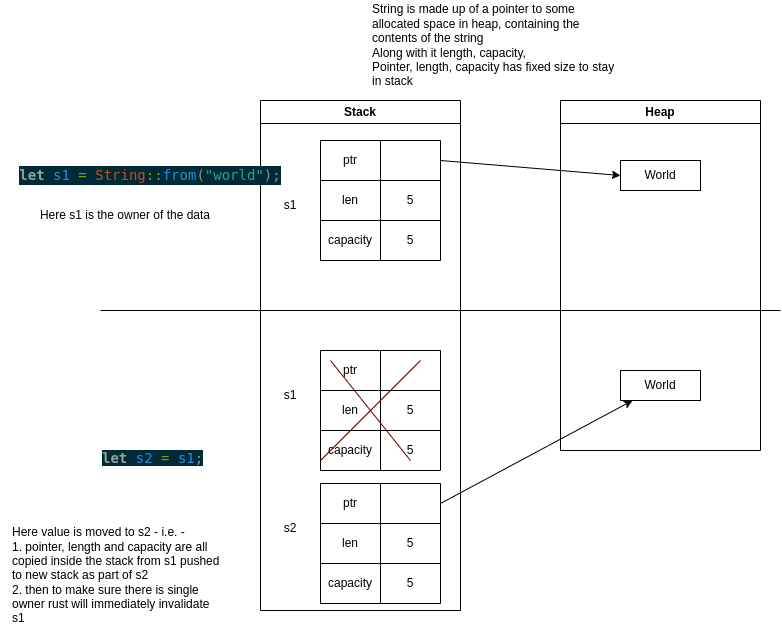

The diagram above was exported from draw.io. Its source (the exported page's mxGraphModel, read from the mxfile embedded in the PNG):
<mxGraphModel dx="1024" dy="773" grid="1" gridSize="10" guides="1" tooltips="1" connect="1" arrows="1" fold="1" page="1" pageScale="1" pageWidth="850" pageHeight="1100" math="0" shadow="0">
  <root>
    <mxCell id="0" />
    <mxCell id="1" parent="0" />
    <mxCell id="3" value="Stack" style="swimlane;whiteSpace=wrap;html=1;" parent="1" vertex="1">
      <mxGeometry x="280" y="170" width="200" height="510" as="geometry" />
    </mxCell>
    <mxCell id="35" value="" style="shape=table;html=1;whiteSpace=wrap;startSize=0;container=1;collapsible=0;childLayout=tableLayout;" parent="3" vertex="1">
      <mxGeometry x="60" y="250" width="120" height="120" as="geometry" />
    </mxCell>
    <mxCell id="36" value="" style="shape=tableRow;horizontal=0;startSize=0;swimlaneHead=0;swimlaneBody=0;top=0;left=0;bottom=0;right=0;collapsible=0;dropTarget=0;fillColor=none;points=[[0,0.5],[1,0.5]];portConstraint=eastwest;" parent="35" vertex="1">
      <mxGeometry width="120" height="40" as="geometry" />
    </mxCell>
    <mxCell id="37" value="ptr" style="shape=partialRectangle;html=1;whiteSpace=wrap;connectable=0;fillColor=none;top=0;left=0;bottom=0;right=0;overflow=hidden;" parent="36" vertex="1">
      <mxGeometry width="60" height="40" as="geometry">
        <mxRectangle width="60" height="40" as="alternateBounds" />
      </mxGeometry>
    </mxCell>
    <mxCell id="38" value="" style="shape=partialRectangle;html=1;whiteSpace=wrap;connectable=0;fillColor=none;top=0;left=0;bottom=0;right=0;overflow=hidden;" parent="36" vertex="1">
      <mxGeometry x="60" width="60" height="40" as="geometry">
        <mxRectangle width="60" height="40" as="alternateBounds" />
      </mxGeometry>
    </mxCell>
    <mxCell id="39" value="" style="shape=tableRow;horizontal=0;startSize=0;swimlaneHead=0;swimlaneBody=0;top=0;left=0;bottom=0;right=0;collapsible=0;dropTarget=0;fillColor=none;points=[[0,0.5],[1,0.5]];portConstraint=eastwest;" parent="35" vertex="1">
      <mxGeometry y="40" width="120" height="40" as="geometry" />
    </mxCell>
    <mxCell id="40" value="len" style="shape=partialRectangle;html=1;whiteSpace=wrap;connectable=0;fillColor=none;top=0;left=0;bottom=0;right=0;overflow=hidden;" parent="39" vertex="1">
      <mxGeometry width="60" height="40" as="geometry">
        <mxRectangle width="60" height="40" as="alternateBounds" />
      </mxGeometry>
    </mxCell>
    <mxCell id="41" value="5" style="shape=partialRectangle;html=1;whiteSpace=wrap;connectable=0;fillColor=none;top=0;left=0;bottom=0;right=0;overflow=hidden;" parent="39" vertex="1">
      <mxGeometry x="60" width="60" height="40" as="geometry">
        <mxRectangle width="60" height="40" as="alternateBounds" />
      </mxGeometry>
    </mxCell>
    <mxCell id="42" value="" style="shape=tableRow;horizontal=0;startSize=0;swimlaneHead=0;swimlaneBody=0;top=0;left=0;bottom=0;right=0;collapsible=0;dropTarget=0;fillColor=none;points=[[0,0.5],[1,0.5]];portConstraint=eastwest;" parent="35" vertex="1">
      <mxGeometry y="80" width="120" height="40" as="geometry" />
    </mxCell>
    <mxCell id="43" value="capacity" style="shape=partialRectangle;html=1;whiteSpace=wrap;connectable=0;fillColor=none;top=0;left=0;bottom=0;right=0;overflow=hidden;" parent="42" vertex="1">
      <mxGeometry width="60" height="40" as="geometry">
        <mxRectangle width="60" height="40" as="alternateBounds" />
      </mxGeometry>
    </mxCell>
    <mxCell id="44" value="5" style="shape=partialRectangle;html=1;whiteSpace=wrap;connectable=0;fillColor=none;top=0;left=0;bottom=0;right=0;overflow=hidden;" parent="42" vertex="1">
      <mxGeometry x="60" width="60" height="40" as="geometry">
        <mxRectangle width="60" height="40" as="alternateBounds" />
      </mxGeometry>
    </mxCell>
    <mxCell id="46" value="s1" style="text;html=1;strokeColor=none;fillColor=none;align=center;verticalAlign=middle;whiteSpace=wrap;rounded=0;" parent="3" vertex="1">
      <mxGeometry y="90" width="60" height="30" as="geometry" />
    </mxCell>
    <mxCell id="47" value="s1" style="text;html=1;strokeColor=none;fillColor=none;align=center;verticalAlign=middle;whiteSpace=wrap;rounded=0;" parent="3" vertex="1">
      <mxGeometry y="280" width="60" height="30" as="geometry" />
    </mxCell>
    <mxCell id="75" value="" style="endArrow=none;html=1;fillColor=#a20025;strokeColor=#6F0000;" parent="3" edge="1">
      <mxGeometry width="50" height="50" relative="1" as="geometry">
        <mxPoint x="60" y="360" as="sourcePoint" />
        <mxPoint x="160" y="260" as="targetPoint" />
      </mxGeometry>
    </mxCell>
    <mxCell id="76" value="" style="endArrow=none;html=1;fillColor=#a20025;strokeColor=#6F0000;" parent="3" edge="1">
      <mxGeometry width="50" height="50" relative="1" as="geometry">
        <mxPoint x="70" y="260" as="sourcePoint" />
        <mxPoint x="150" y="360" as="targetPoint" />
      </mxGeometry>
    </mxCell>
    <mxCell id="4" value="Heap" style="swimlane;whiteSpace=wrap;html=1;startSize=23;" parent="1" vertex="1">
      <mxGeometry x="580" y="170" width="200" height="350" as="geometry" />
    </mxCell>
    <mxCell id="49" value="World" style="rounded=0;whiteSpace=wrap;html=1;" parent="4" vertex="1">
      <mxGeometry x="60" y="60" width="80" height="30" as="geometry" />
    </mxCell>
    <mxCell id="65" value="World" style="rounded=0;whiteSpace=wrap;html=1;" parent="4" vertex="1">
      <mxGeometry x="60" y="270" width="80" height="30" as="geometry" />
    </mxCell>
    <mxCell id="22" value="" style="shape=table;html=1;whiteSpace=wrap;startSize=0;container=1;collapsible=0;childLayout=tableLayout;" parent="1" vertex="1">
      <mxGeometry x="340" y="210" width="120" height="120" as="geometry" />
    </mxCell>
    <mxCell id="23" value="" style="shape=tableRow;horizontal=0;startSize=0;swimlaneHead=0;swimlaneBody=0;top=0;left=0;bottom=0;right=0;collapsible=0;dropTarget=0;fillColor=none;points=[[0,0.5],[1,0.5]];portConstraint=eastwest;" parent="22" vertex="1">
      <mxGeometry width="120" height="40" as="geometry" />
    </mxCell>
    <mxCell id="24" value="ptr" style="shape=partialRectangle;html=1;whiteSpace=wrap;connectable=0;fillColor=none;top=0;left=0;bottom=0;right=0;overflow=hidden;" parent="23" vertex="1">
      <mxGeometry width="60" height="40" as="geometry">
        <mxRectangle width="60" height="40" as="alternateBounds" />
      </mxGeometry>
    </mxCell>
    <mxCell id="25" value="" style="shape=partialRectangle;html=1;whiteSpace=wrap;connectable=0;fillColor=none;top=0;left=0;bottom=0;right=0;overflow=hidden;" parent="23" vertex="1">
      <mxGeometry x="60" width="60" height="40" as="geometry">
        <mxRectangle width="60" height="40" as="alternateBounds" />
      </mxGeometry>
    </mxCell>
    <mxCell id="27" value="" style="shape=tableRow;horizontal=0;startSize=0;swimlaneHead=0;swimlaneBody=0;top=0;left=0;bottom=0;right=0;collapsible=0;dropTarget=0;fillColor=none;points=[[0,0.5],[1,0.5]];portConstraint=eastwest;" parent="22" vertex="1">
      <mxGeometry y="40" width="120" height="40" as="geometry" />
    </mxCell>
    <mxCell id="28" value="len" style="shape=partialRectangle;html=1;whiteSpace=wrap;connectable=0;fillColor=none;top=0;left=0;bottom=0;right=0;overflow=hidden;" parent="27" vertex="1">
      <mxGeometry width="60" height="40" as="geometry">
        <mxRectangle width="60" height="40" as="alternateBounds" />
      </mxGeometry>
    </mxCell>
    <mxCell id="29" value="5" style="shape=partialRectangle;html=1;whiteSpace=wrap;connectable=0;fillColor=none;top=0;left=0;bottom=0;right=0;overflow=hidden;" parent="27" vertex="1">
      <mxGeometry x="60" width="60" height="40" as="geometry">
        <mxRectangle width="60" height="40" as="alternateBounds" />
      </mxGeometry>
    </mxCell>
    <mxCell id="31" value="" style="shape=tableRow;horizontal=0;startSize=0;swimlaneHead=0;swimlaneBody=0;top=0;left=0;bottom=0;right=0;collapsible=0;dropTarget=0;fillColor=none;points=[[0,0.5],[1,0.5]];portConstraint=eastwest;" parent="22" vertex="1">
      <mxGeometry y="80" width="120" height="40" as="geometry" />
    </mxCell>
    <mxCell id="32" value="capacity" style="shape=partialRectangle;html=1;whiteSpace=wrap;connectable=0;fillColor=none;top=0;left=0;bottom=0;right=0;overflow=hidden;" parent="31" vertex="1">
      <mxGeometry width="60" height="40" as="geometry">
        <mxRectangle width="60" height="40" as="alternateBounds" />
      </mxGeometry>
    </mxCell>
    <mxCell id="33" value="5" style="shape=partialRectangle;html=1;whiteSpace=wrap;connectable=0;fillColor=none;top=0;left=0;bottom=0;right=0;overflow=hidden;" parent="31" vertex="1">
      <mxGeometry x="60" width="60" height="40" as="geometry">
        <mxRectangle width="60" height="40" as="alternateBounds" />
      </mxGeometry>
    </mxCell>
    <mxCell id="50" style="edgeStyle=none;html=1;exitX=1;exitY=0.5;exitDx=0;exitDy=0;entryX=0;entryY=0.5;entryDx=0;entryDy=0;" parent="1" source="23" target="49" edge="1">
      <mxGeometry relative="1" as="geometry" />
    </mxCell>
    <mxCell id="51" value="" style="endArrow=none;html=1;" parent="1" edge="1">
      <mxGeometry width="50" height="50" relative="1" as="geometry">
        <mxPoint x="120" y="380" as="sourcePoint" />
        <mxPoint x="800" y="380" as="targetPoint" />
      </mxGeometry>
    </mxCell>
    <mxCell id="52" value="" style="shape=table;html=1;whiteSpace=wrap;startSize=0;container=1;collapsible=0;childLayout=tableLayout;" parent="1" vertex="1">
      <mxGeometry x="340" y="553" width="120" height="120" as="geometry" />
    </mxCell>
    <mxCell id="53" value="" style="shape=tableRow;horizontal=0;startSize=0;swimlaneHead=0;swimlaneBody=0;top=0;left=0;bottom=0;right=0;collapsible=0;dropTarget=0;fillColor=none;points=[[0,0.5],[1,0.5]];portConstraint=eastwest;" parent="52" vertex="1">
      <mxGeometry width="120" height="40" as="geometry" />
    </mxCell>
    <mxCell id="54" value="ptr" style="shape=partialRectangle;html=1;whiteSpace=wrap;connectable=0;fillColor=none;top=0;left=0;bottom=0;right=0;overflow=hidden;" parent="53" vertex="1">
      <mxGeometry width="60" height="40" as="geometry">
        <mxRectangle width="60" height="40" as="alternateBounds" />
      </mxGeometry>
    </mxCell>
    <mxCell id="55" value="" style="shape=partialRectangle;html=1;whiteSpace=wrap;connectable=0;fillColor=none;top=0;left=0;bottom=0;right=0;overflow=hidden;" parent="53" vertex="1">
      <mxGeometry x="60" width="60" height="40" as="geometry">
        <mxRectangle width="60" height="40" as="alternateBounds" />
      </mxGeometry>
    </mxCell>
    <mxCell id="56" value="" style="shape=tableRow;horizontal=0;startSize=0;swimlaneHead=0;swimlaneBody=0;top=0;left=0;bottom=0;right=0;collapsible=0;dropTarget=0;fillColor=none;points=[[0,0.5],[1,0.5]];portConstraint=eastwest;" parent="52" vertex="1">
      <mxGeometry y="40" width="120" height="40" as="geometry" />
    </mxCell>
    <mxCell id="57" value="len" style="shape=partialRectangle;html=1;whiteSpace=wrap;connectable=0;fillColor=none;top=0;left=0;bottom=0;right=0;overflow=hidden;" parent="56" vertex="1">
      <mxGeometry width="60" height="40" as="geometry">
        <mxRectangle width="60" height="40" as="alternateBounds" />
      </mxGeometry>
    </mxCell>
    <mxCell id="58" value="5" style="shape=partialRectangle;html=1;whiteSpace=wrap;connectable=0;fillColor=none;top=0;left=0;bottom=0;right=0;overflow=hidden;" parent="56" vertex="1">
      <mxGeometry x="60" width="60" height="40" as="geometry">
        <mxRectangle width="60" height="40" as="alternateBounds" />
      </mxGeometry>
    </mxCell>
    <mxCell id="59" value="" style="shape=tableRow;horizontal=0;startSize=0;swimlaneHead=0;swimlaneBody=0;top=0;left=0;bottom=0;right=0;collapsible=0;dropTarget=0;fillColor=none;points=[[0,0.5],[1,0.5]];portConstraint=eastwest;" parent="52" vertex="1">
      <mxGeometry y="80" width="120" height="40" as="geometry" />
    </mxCell>
    <mxCell id="60" value="capacity" style="shape=partialRectangle;html=1;whiteSpace=wrap;connectable=0;fillColor=none;top=0;left=0;bottom=0;right=0;overflow=hidden;" parent="59" vertex="1">
      <mxGeometry width="60" height="40" as="geometry">
        <mxRectangle width="60" height="40" as="alternateBounds" />
      </mxGeometry>
    </mxCell>
    <mxCell id="61" value="5" style="shape=partialRectangle;html=1;whiteSpace=wrap;connectable=0;fillColor=none;top=0;left=0;bottom=0;right=0;overflow=hidden;" parent="59" vertex="1">
      <mxGeometry x="60" width="60" height="40" as="geometry">
        <mxRectangle width="60" height="40" as="alternateBounds" />
      </mxGeometry>
    </mxCell>
    <mxCell id="62" value="s2" style="text;html=1;strokeColor=none;fillColor=none;align=center;verticalAlign=middle;whiteSpace=wrap;rounded=0;" parent="1" vertex="1">
      <mxGeometry x="280" y="583" width="60" height="30" as="geometry" />
    </mxCell>
    <mxCell id="63" value="&lt;div style=&quot;color: rgb(131, 148, 150); background-color: rgb(0, 43, 54); font-family: &amp;quot;Droid Sans Mono&amp;quot;, &amp;quot;monospace&amp;quot;, monospace; font-size: 14px; line-height: 19px;&quot;&gt;&lt;div&gt;    &lt;span style=&quot;color: #93a1a1;font-weight: bold;&quot;&gt;let&lt;/span&gt; &lt;span style=&quot;color: #268bd2;&quot;&gt;s1&lt;/span&gt; &lt;span style=&quot;color: #859900;&quot;&gt;=&lt;/span&gt; &lt;span style=&quot;color: #cb4b16;&quot;&gt;String&lt;/span&gt;&lt;span style=&quot;color: #859900;&quot;&gt;::&lt;/span&gt;&lt;span style=&quot;color: #268bd2;&quot;&gt;from&lt;/span&gt;(&lt;span style=&quot;color: #2aa198;&quot;&gt;&quot;world&quot;&lt;/span&gt;);&lt;/div&gt;&lt;/div&gt;" style="text;html=1;strokeColor=none;fillColor=none;align=center;verticalAlign=middle;whiteSpace=wrap;rounded=0;" parent="1" vertex="1">
      <mxGeometry x="20" y="230" width="300" height="30" as="geometry" />
    </mxCell>
    <mxCell id="64" value="&lt;span style=&quot;border-color: rgb(0, 0, 0); font-family: &amp;quot;Droid Sans Mono&amp;quot;, &amp;quot;monospace&amp;quot;, monospace; font-size: 14px; font-style: normal; font-variant-ligatures: normal; font-variant-caps: normal; letter-spacing: normal; orphans: 2; text-align: center; text-indent: 0px; text-transform: none; widows: 2; word-spacing: 0px; -webkit-text-stroke-width: 0px; background-color: rgb(0, 43, 54); text-decoration-thickness: initial; text-decoration-style: initial; text-decoration-color: initial; color: rgb(147, 161, 161); font-weight: bold;&quot;&gt;let&lt;/span&gt;&lt;span style=&quot;color: rgb(131, 148, 150); font-family: &amp;quot;Droid Sans Mono&amp;quot;, &amp;quot;monospace&amp;quot;, monospace; font-size: 14px; font-style: normal; font-variant-ligatures: normal; font-variant-caps: normal; font-weight: 400; letter-spacing: normal; orphans: 2; text-align: center; text-indent: 0px; text-transform: none; widows: 2; word-spacing: 0px; -webkit-text-stroke-width: 0px; background-color: rgb(0, 43, 54); text-decoration-thickness: initial; text-decoration-style: initial; text-decoration-color: initial; float: none; display: inline !important;&quot;&gt;&lt;span&gt;&amp;nbsp;&lt;/span&gt;&lt;/span&gt;&lt;span style=&quot;border-color: rgb(0, 0, 0); font-family: &amp;quot;Droid Sans Mono&amp;quot;, &amp;quot;monospace&amp;quot;, monospace; font-size: 14px; font-style: normal; font-variant-ligatures: normal; font-variant-caps: normal; font-weight: 400; letter-spacing: normal; orphans: 2; text-align: center; text-indent: 0px; text-transform: none; widows: 2; word-spacing: 0px; -webkit-text-stroke-width: 0px; background-color: rgb(0, 43, 54); text-decoration-thickness: initial; text-decoration-style: initial; text-decoration-color: initial; color: rgb(38, 139, 210);&quot;&gt;s2&lt;/span&gt;&lt;span style=&quot;color: rgb(131, 148, 150); font-family: &amp;quot;Droid Sans Mono&amp;quot;, &amp;quot;monospace&amp;quot;, monospace; font-size: 14px; font-style: normal; font-variant-ligatures: normal; font-variant-caps: normal; font-weight: 400; letter-spacing: normal; orphans: 2; text-align: center; text-indent: 0px; text-transform: none; widows: 2; word-spacing: 0px; -webkit-text-stroke-width: 0px; background-color: rgb(0, 43, 54); text-decoration-thickness: initial; text-decoration-style: initial; text-decoration-color: initial; float: none; display: inline !important;&quot;&gt;&lt;span&gt;&amp;nbsp;&lt;/span&gt;&lt;/span&gt;&lt;span style=&quot;border-color: rgb(0, 0, 0); font-family: &amp;quot;Droid Sans Mono&amp;quot;, &amp;quot;monospace&amp;quot;, monospace; font-size: 14px; font-style: normal; font-variant-ligatures: normal; font-variant-caps: normal; font-weight: 400; letter-spacing: normal; orphans: 2; text-align: center; text-indent: 0px; text-transform: none; widows: 2; word-spacing: 0px; -webkit-text-stroke-width: 0px; background-color: rgb(0, 43, 54); text-decoration-thickness: initial; text-decoration-style: initial; text-decoration-color: initial; color: rgb(133, 153, 0);&quot;&gt;=&lt;/span&gt;&lt;span style=&quot;color: rgb(131, 148, 150); font-family: &amp;quot;Droid Sans Mono&amp;quot;, &amp;quot;monospace&amp;quot;, monospace; font-size: 14px; font-style: normal; font-variant-ligatures: normal; font-variant-caps: normal; font-weight: 400; letter-spacing: normal; orphans: 2; text-align: center; text-indent: 0px; text-transform: none; widows: 2; word-spacing: 0px; -webkit-text-stroke-width: 0px; background-color: rgb(0, 43, 54); text-decoration-thickness: initial; text-decoration-style: initial; text-decoration-color: initial; float: none; display: inline !important;&quot;&gt;&lt;span&gt;&amp;nbsp;&lt;/span&gt;&lt;/span&gt;&lt;span style=&quot;border-color: rgb(0, 0, 0); font-family: &amp;quot;Droid Sans Mono&amp;quot;, &amp;quot;monospace&amp;quot;, monospace; font-size: 14px; font-style: normal; font-variant-ligatures: normal; font-variant-caps: normal; font-weight: 400; letter-spacing: normal; orphans: 2; text-align: center; text-indent: 0px; text-transform: none; widows: 2; word-spacing: 0px; -webkit-text-stroke-width: 0px; background-color: rgb(0, 43, 54); text-decoration-thickness: initial; text-decoration-style: initial; text-decoration-color: initial; color: rgb(38, 139, 210);&quot;&gt;s1&lt;/span&gt;&lt;span style=&quot;color: rgb(131, 148, 150); font-family: &amp;quot;Droid Sans Mono&amp;quot;, &amp;quot;monospace&amp;quot;, monospace; font-size: 14px; font-style: normal; font-variant-ligatures: normal; font-variant-caps: normal; font-weight: 400; letter-spacing: normal; orphans: 2; text-align: center; text-indent: 0px; text-transform: none; widows: 2; word-spacing: 0px; -webkit-text-stroke-width: 0px; background-color: rgb(0, 43, 54); text-decoration-thickness: initial; text-decoration-style: initial; text-decoration-color: initial; float: none; display: inline !important;&quot;&gt;;&lt;/span&gt;" style="text;whiteSpace=wrap;html=1;" parent="1" vertex="1">
      <mxGeometry x="120" y="513" width="130" height="40" as="geometry" />
    </mxCell>
    <mxCell id="66" style="edgeStyle=none;html=1;exitX=1;exitY=0.5;exitDx=0;exitDy=0;" parent="1" source="53" target="65" edge="1">
      <mxGeometry relative="1" as="geometry" />
    </mxCell>
    <mxCell id="67" value="String is made up of a pointer to some allocated space in heap, containing the contents of the string&lt;br&gt;Along with it length, capacity,&amp;nbsp;&lt;br&gt;Pointer, length, capacity has fixed size to stay in stack&lt;br&gt;" style="text;html=1;strokeColor=none;fillColor=none;align=left;verticalAlign=middle;whiteSpace=wrap;rounded=0;" parent="1" vertex="1">
      <mxGeometry x="390" y="70" width="250" height="90" as="geometry" />
    </mxCell>
    <mxCell id="68" value="Here s1 is the owner of the data" style="text;html=1;strokeColor=none;fillColor=none;align=center;verticalAlign=middle;whiteSpace=wrap;rounded=0;" parent="1" vertex="1">
      <mxGeometry x="40" y="270" width="210" height="30" as="geometry" />
    </mxCell>
    <mxCell id="69" value="Here value is moved to s2 - i.e. -&amp;nbsp;&lt;br&gt;1. pointer, length and capacity are all copied inside the stack from s1 pushed to new stack as part of s2&lt;br&gt;2. then to make sure there is single owner rust will immediately invalidate s1" style="text;html=1;strokeColor=none;fillColor=none;align=left;verticalAlign=middle;whiteSpace=wrap;rounded=0;" parent="1" vertex="1">
      <mxGeometry x="30" y="580" width="210" height="130" as="geometry" />
    </mxCell>
  </root>
</mxGraphModel>